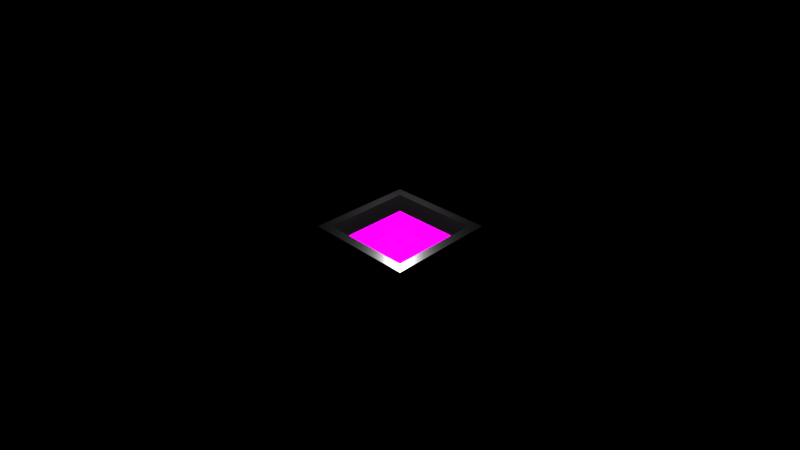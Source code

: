 # Source: firePit.blend  (saved by Blender 4.4.32; exported with 4.5.12 LTS)
import bpy
from mathutils import Matrix  # noqa: F401  (used for matrix-valued properties, if any)

bpy.ops.wm.read_factory_settings(use_empty=True)
scene = bpy.context.scene
scene.name = 'Scene'

# ---- collections
col_collection = bpy.data.collections.new('Collection'); scene.collection.children.link(col_collection)

# ---- images (referenced by path relative to the original .blend; pixels are not part of the script)
import os
ASSET_DIR = os.environ.get("B2B_ASSET_DIR", "")  # directory of the original .blend (textures are referenced by path, not embedded)
HERE = os.path.dirname(os.path.abspath(__file__))  # packed textures are extracted next to this script under _unpacked/

def load_image(name, relpath, width, height, colorspace="sRGB"):
    """Load a texture the original file referenced (path relative to the .blend, or extracted next to this script)."""
    p = next((c for c in (os.path.join(HERE, relpath), os.path.join(ASSET_DIR, relpath)) if relpath and os.path.exists(c)), "")
    if p:
        img = bpy.data.images.load(p, check_existing=True)
        img.name = name
    else:  # same state as the original file: an image datablock whose file is absent (Cycles renders it pink)
        img = bpy.data.images.new(name, width, height)
        img.source = "FILE"
        img.filepath = "//" + (relpath or name)
    img.colorspace_settings.name = colorspace
    return img
img_specular = load_image('Specular', 'specular.png', 1024, 1024, 'sRGB')
img_roughness = load_image('roughness', 'roughness.png', 1024, 1024, 'sRGB')
img_diffuse_png = load_image('diffuse.png', 'diffuse.png', 1024, 1024, 'sRGB')
img_emission = load_image('emission', 'emission.png', 1024, 1024, 'sRGB')

# ---- materials (node trees are filled in below, after node groups)
mat_metal = bpy.data.materials.new('Metal')
mat_metal.alpha_threshold = 0.0
mat_metal.roughness = 0.5
mat_metal.line_color = (0.0, 0.0, 0.0, 1.0)
mat_fire = bpy.data.materials.new('Fire')

# ---- material node trees
mat_metal.use_nodes = True; mat_metal.node_tree.nodes.clear()
_N = mat_metal.node_tree.nodes; _L = mat_metal.node_tree.links
n0 = _N.new('ShaderNodeOutputMaterial'); n0.name = 'Material Output'; n0.location = (377, 316)
n1 = _N.new('ShaderNodeBsdfPrincipled'); n1.name = 'Principled BSDF'; n1.location = (12, 305)
n1.inputs[0].default_value = (0.02423, 0.02423, 0.02423, 1.0)
n1.inputs[1].default_value = 0.7
n1.inputs[3].default_value = 2.5
n1.inputs[7].default_value = 1.0
n2 = _N.new('ShaderNodeTexImage'); n2.name = 'Image Texture'; n2.location = (-280, -55)
n2.image = img_specular
n3 = _N.new('ShaderNodeTexImage'); n3.name = 'Image Texture.001'; n3.location = (-287, 241)
n3.image = img_roughness
_L.new(n1.outputs[0], n0.inputs[0])
_L.new(n2.outputs[0], n1.inputs[13])
_L.new(n3.outputs[0], n1.inputs[2])
n0.is_active_output = True
mat_fire.use_nodes = True; mat_fire.node_tree.nodes.clear()
_N = mat_fire.node_tree.nodes; _L = mat_fire.node_tree.links
n0 = _N.new('ShaderNodeBsdfPrincipled'); n0.name = 'Principled BSDF'; n0.location = (14, 485)
n0.inputs[2].default_value = 1.0
n0.inputs[3].default_value = 1.1
n0.inputs[15].default_value = 0.5773
n0.inputs[28].default_value = 1.0
n1 = _N.new('ShaderNodeOutputMaterial'); n1.name = 'Material Output'; n1.location = (489, 455)
n2 = _N.new('ShaderNodeTexImage'); n2.name = 'Image Texture'; n2.location = (-287, 528)
n2.image = img_diffuse_png
n3 = _N.new('ShaderNodeTexImage'); n3.name = 'Image Texture.001'; n3.location = (-291, 244)
n3.image = img_specular
n4 = _N.new('ShaderNodeTexImage'); n4.name = 'Image Texture.002'; n4.location = (-300, -40)
n4.image = img_emission
_L.new(n0.outputs[0], n1.inputs[0])
_L.new(n3.outputs[0], n0.inputs[13])
_L.new(n2.outputs[0], n0.inputs[0])
_L.new(n4.outputs[0], n0.inputs[27])
n1.is_active_output = True

# ---- world
world_world = bpy.data.worlds.new('World'); scene.world = world_world
world_world.use_nodes = True; world_world.node_tree.nodes.clear()
_N = world_world.node_tree.nodes; _L = world_world.node_tree.links
n0 = _N.new('ShaderNodeOutputWorld'); n0.name = 'World Output'; n0.location = (300, 300)
n1 = _N.new('ShaderNodeBackground'); n1.name = 'Background'; n1.location = (10, 300)
n1.inputs[0].default_value = (0.0, 0.2, 0.3, 1.0)
n1.inputs[1].default_value = 0.0
_L.new(n1.outputs[0], n0.inputs[0])
n0.is_active_output = True
world_world.color = (0.05088, 0.05088, 0.05088)
world_world.sun_shadow_jitter_overblur = 0.0

# ---- cameras
cam_camera = bpy.data.cameras.new('Camera')
cam_camera.lens = 28.0

# ---- lights
light_point_001 = bpy.data.lights.new('Point.001', 'POINT')
light_point_001.energy = 1000.0

# ---- meshes
me_cube = bpy.data.meshes.new('Cube')
me_cube.from_pydata([(0.6609, 0.6609, 1.0), (1.004, 1.004, 0.0), (0.6609, -0.6609, 1.0), (1.004, -1.004, 0.0), (-0.6609, 0.6609, 1.0), (-1.004, 1.004, 0.0), (-0.6609, -0.6609, 1.0), (-1.004, -1.004, 0.0), (0.6687, 0.6687, 1.202), (0.6687, -0.6687, 1.202), (-0.6687, 0.6687, 1.202), (-0.6687, -0.6687, 1.202), (1.526, -1.526, 1.798), (-1.526, -1.526, 1.798), (1.526, 1.526, 1.798), (-1.526, 1.526, 1.798), (1.267, -1.267, 1.798), (-1.267, -1.267, 1.798), (1.267, 1.267, 1.798), (-1.267, 1.267, 1.798), (0.9668, -0.9668, 1.499), (-0.9668, -0.9668, 1.499), (0.9668, 0.9668, 1.499), (-0.9668, 0.9668, 1.499)], [], [(0, 4, 15, 14), (3, 2, 6, 7), (7, 6, 4, 5), (5, 1, 3, 7), (1, 0, 2, 3), (5, 4, 0, 1), (8, 10, 11, 9), (6, 2, 12, 13), (4, 6, 13, 15), (2, 0, 14, 12), (16, 17, 13, 12), (18, 16, 12, 14), (17, 19, 15, 13), (19, 18, 14, 15), (20, 21, 17, 16), (22, 20, 16, 18), (21, 23, 19, 17), (23, 22, 18, 19), (10, 8, 22, 23), (11, 10, 23, 21), (8, 9, 20, 22), (9, 11, 21, 20)])
me_cube.polygons.foreach_set('material_index', [0, 0, 0, 0, 0, 0, 1, 0, 0, 0, 0, 0, 0, 0, 0, 0, 0, 0, 1, 1, 1, 1])
_uv = me_cube.uv_layers.new(name='UVMap')
_uv.uv.foreach_set('vector', [0.625, 0.5, 0.625, 0.25, 0.625, 0.25, 0.625, 0.5, 0.375, 0.75, 0.625, 0.75, 0.625, 1.0, 0.375, 1.0, 0.375, 0.0, 0.625, 0.0, 0.625, 0.25, 0.375, 0.25, 0.125, 0.5, 0.375, 0.5, 0.375, 0.75, 0.125, 0.75, 0.375, 0.5, 0.625, 0.5, 0.625, 0.75, 0.375, 0.75, 0.375, 0.25, 0.625, 0.25, 0.625, 0.5, 0.375, 0.5, 0.7017, 0.5767, 0.7983, 0.5767, 0.7983, 0.6733, 0.7017, 0.6733, 0.625, 1.0, 0.625, 0.75, 0.625, 0.75, 0.625, 1.0, 0.625, 0.25, 0.625, 0.0, 0.625, 0.0, 0.625, 0.25, 0.625, 0.75, 0.625, 0.5, 0.625, 0.5, 0.625, 0.75, 0.6585, 0.7165, 0.8415, 0.7165, 0.875, 0.75, 0.625, 0.75, 0.6585, 0.5335, 0.6585, 0.7165, 0.625, 0.75, 0.625, 0.5, 0.8415, 0.7165, 0.8415, 0.5335, 0.875, 0.5, 0.875, 0.75, 0.8415, 0.5335, 0.6585, 0.5335, 0.625, 0.5, 0.875, 0.5, 0.6802, 0.6948, 0.8198, 0.6948, 0.8415, 0.7165, 0.6585, 0.7165, 0.6802, 0.5552, 0.6802, 0.6948, 0.6585, 0.7165, 0.6585, 0.5335, 0.8198, 0.6948, 0.8198, 0.5552, 0.8415, 0.5335, 0.8415, 0.7165, 0.8198, 0.5552, 0.6802, 0.5552, 0.6585, 0.5335, 0.8415, 0.5335, 0.7983, 0.5767, 0.7017, 0.5767, 0.6802, 0.5552, 0.8198, 0.5552, 0.7983, 0.6733, 0.7983, 0.5767, 0.8198, 0.5552, 0.8198, 0.6948, 0.7017, 0.5767, 0.7017, 0.6733, 0.6802, 0.6948, 0.6802, 0.5552, 0.7017, 0.6733, 0.7983, 0.6733, 0.8198, 0.6948, 0.6802, 0.6948])
me_cube.materials.append(mat_metal)
me_cube.materials.append(mat_fire)
me_cube.use_mirror_vertex_groups = False
me_cube.update()

# ---- objects
ob_cube = bpy.data.objects.new('Cube', me_cube)
ob_point = bpy.data.objects.new('Point', light_point_001)
ob_camera = bpy.data.objects.new('Camera', cam_camera)

# ---- transforms, parenting, visibility, modifiers, constraints
ob_cube.location = (0.0, 0.0, 0.0)
ob_cube.lock_rotations_4d = False
ob_cube.empty_display_type = 'ARROWS'
ob_cube.lineart.crease_threshold = 0.0
ob_point.location = (-2.0, -2.0, 5.0)
ob_camera.location = (10.0, 10.0, 10.0)
ob_camera.rotation_euler = (1.047, 0.0, 2.356)

# ---- collection membership
col_collection.objects.link(ob_cube)
col_collection.objects.link(ob_point)
col_collection.objects.link(ob_camera)

# ---- scene / render settings (as saved in the file)
scene.camera = ob_camera
scene.frame_start = 1; scene.frame_end = 250; scene.frame_set(28)
scene.render.engine = 'CYCLES'
scene.cycles.bake_type = 'ROUGHNESS'
scene.view_settings.view_transform = 'Standard'
bpy.context.view_layer.update()

